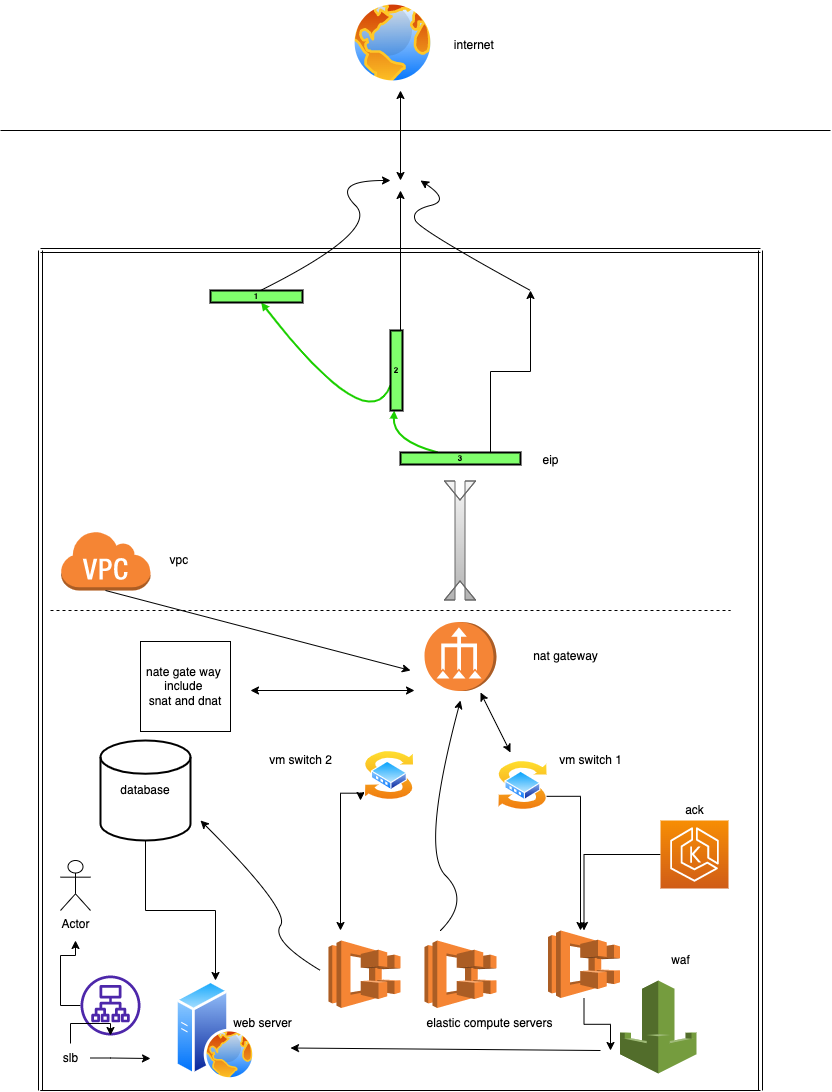

The diagram above was exported from draw.io. Its source (the exported page's mxGraphModel, read from the mxfile embedded in the PNG):
<mxGraphModel dx="954" dy="591" grid="1" gridSize="10" guides="1" tooltips="1" connect="1" arrows="1" fold="1" page="1" pageScale="1" pageWidth="827" pageHeight="1169" math="0" shadow="0">
  <root>
    <mxCell id="0" />
    <mxCell id="1" parent="0" />
    <mxCell id="BviLwrJEOvnJwdVKLCZl-1" value="" style="outlineConnect=0;dashed=0;verticalLabelPosition=bottom;verticalAlign=top;align=center;html=1;shape=mxgraph.aws3.virtual_private_cloud;fillColor=#F58534;gradientColor=none;" parent="1" vertex="1">
      <mxGeometry x="60" y="560" width="90" height="60" as="geometry" />
    </mxCell>
    <mxCell id="BviLwrJEOvnJwdVKLCZl-20" value="" style="endArrow=none;html=1;rounded=0;" parent="1" edge="1">
      <mxGeometry width="50" height="50" relative="1" as="geometry">
        <mxPoint y="160" as="sourcePoint" />
        <mxPoint x="830" y="160" as="targetPoint" />
      </mxGeometry>
    </mxCell>
    <mxCell id="BviLwrJEOvnJwdVKLCZl-21" value="" style="aspect=fixed;perimeter=ellipsePerimeter;html=1;align=center;shadow=0;dashed=0;spacingTop=3;image;image=img/lib/active_directory/internet_globe.svg;" parent="1" vertex="1">
      <mxGeometry x="350" y="30" width="85" height="85" as="geometry" />
    </mxCell>
    <mxCell id="BviLwrJEOvnJwdVKLCZl-22" value="internet&amp;nbsp;" style="text;html=1;align=center;verticalAlign=middle;resizable=0;points=[];autosize=1;strokeColor=none;fillColor=none;" parent="1" vertex="1">
      <mxGeometry x="440" y="60" width="70" height="30" as="geometry" />
    </mxCell>
    <mxCell id="BviLwrJEOvnJwdVKLCZl-23" value="" style="endArrow=classic;startArrow=classic;html=1;rounded=0;" parent="1" edge="1">
      <mxGeometry width="50" height="50" relative="1" as="geometry">
        <mxPoint x="400" y="210" as="sourcePoint" />
        <mxPoint x="400" y="120" as="targetPoint" />
      </mxGeometry>
    </mxCell>
    <mxCell id="BviLwrJEOvnJwdVKLCZl-25" value="" style="shape=link;html=1;rounded=0;" parent="1" edge="1">
      <mxGeometry width="100" relative="1" as="geometry">
        <mxPoint x="40" y="280" as="sourcePoint" />
        <mxPoint x="760" y="280" as="targetPoint" />
      </mxGeometry>
    </mxCell>
    <mxCell id="BviLwrJEOvnJwdVKLCZl-27" value="" style="shape=link;html=1;rounded=0;" parent="1" edge="1">
      <mxGeometry width="100" relative="1" as="geometry">
        <mxPoint x="40" y="1120" as="sourcePoint" />
        <mxPoint x="40" y="280" as="targetPoint" />
      </mxGeometry>
    </mxCell>
    <mxCell id="BviLwrJEOvnJwdVKLCZl-28" value="" style="shape=link;html=1;rounded=0;" parent="1" edge="1">
      <mxGeometry width="100" relative="1" as="geometry">
        <mxPoint x="760" y="1120" as="sourcePoint" />
        <mxPoint x="760" y="280" as="targetPoint" />
      </mxGeometry>
    </mxCell>
    <mxCell id="BviLwrJEOvnJwdVKLCZl-31" value="" style="curved=1;endArrow=classic;html=1;rounded=0;" parent="1" edge="1">
      <mxGeometry width="50" height="50" relative="1" as="geometry">
        <mxPoint x="260" y="320" as="sourcePoint" />
        <mxPoint x="390" y="210" as="targetPoint" />
        <Array as="points">
          <mxPoint x="380" y="260" />
          <mxPoint x="330" y="210" />
        </Array>
      </mxGeometry>
    </mxCell>
    <mxCell id="BviLwrJEOvnJwdVKLCZl-32" value="" style="curved=1;endArrow=classic;html=1;rounded=0;" parent="1" edge="1">
      <mxGeometry width="50" height="50" relative="1" as="geometry">
        <mxPoint x="530" y="320" as="sourcePoint" />
        <mxPoint x="420" y="210" as="targetPoint" />
        <Array as="points">
          <mxPoint x="420" y="260" />
          <mxPoint x="410" y="240" />
          <mxPoint x="450" y="230" />
        </Array>
      </mxGeometry>
    </mxCell>
    <mxCell id="BviLwrJEOvnJwdVKLCZl-33" value="" style="endArrow=classic;html=1;rounded=0;" parent="1" edge="1">
      <mxGeometry width="50" height="50" relative="1" as="geometry">
        <mxPoint x="400" y="360" as="sourcePoint" />
        <mxPoint x="400" y="220" as="targetPoint" />
      </mxGeometry>
    </mxCell>
    <mxCell id="BviLwrJEOvnJwdVKLCZl-34" value="" style="curved=1;endArrow=block;html=1;strokeColor=#1CCF00;strokeWidth=2;endSize=3;rounded=0;" parent="1" source="BviLwrJEOvnJwdVKLCZl-37" target="BviLwrJEOvnJwdVKLCZl-36" edge="1">
      <mxGeometry relative="1" as="geometry">
        <Array as="points">
          <mxPoint x="368" y="470" />
        </Array>
      </mxGeometry>
    </mxCell>
    <mxCell id="BviLwrJEOvnJwdVKLCZl-35" value="" style="curved=1;endArrow=block;html=1;strokeColor=#1CCF00;strokeWidth=2;endSize=3;rounded=0;" parent="1" source="BviLwrJEOvnJwdVKLCZl-38" target="BviLwrJEOvnJwdVKLCZl-37" edge="1">
      <mxGeometry relative="1" as="geometry">
        <Array as="points">
          <mxPoint x="392" y="470" />
        </Array>
      </mxGeometry>
    </mxCell>
    <mxCell id="BviLwrJEOvnJwdVKLCZl-36" value="1" style="strokeWidth=2;dashed=0;align=center;fontSize=8;shape=rect;fillColor=#80FF6C;strokeColor=#000000;fontStyle=1;" parent="1" vertex="1">
      <mxGeometry x="210" y="320" width="92" height="12" as="geometry" />
    </mxCell>
    <mxCell id="BviLwrJEOvnJwdVKLCZl-37" value="2" style="strokeWidth=2;dashed=0;align=center;fontSize=8;shape=rect;fillColor=#80FF6C;strokeColor=#000000;fontStyle=1;" parent="1" vertex="1">
      <mxGeometry x="390" y="360" width="12" height="80" as="geometry" />
    </mxCell>
    <mxCell id="BviLwrJEOvnJwdVKLCZl-39" style="edgeStyle=orthogonalEdgeStyle;rounded=0;orthogonalLoop=1;jettySize=auto;html=1;exitX=0.75;exitY=0;exitDx=0;exitDy=0;" parent="1" source="BviLwrJEOvnJwdVKLCZl-38" edge="1">
      <mxGeometry relative="1" as="geometry">
        <mxPoint x="530" y="320" as="targetPoint" />
      </mxGeometry>
    </mxCell>
    <mxCell id="BviLwrJEOvnJwdVKLCZl-38" value="3" style="strokeWidth=2;dashed=0;align=center;fontSize=8;shape=rect;fillColor=#80FF6C;strokeColor=#000000;fontStyle=1;" parent="1" vertex="1">
      <mxGeometry x="400" y="482" width="120" height="12" as="geometry" />
    </mxCell>
    <mxCell id="BviLwrJEOvnJwdVKLCZl-40" value="eip" style="text;html=1;align=center;verticalAlign=middle;resizable=0;points=[];autosize=1;strokeColor=none;fillColor=none;" parent="1" vertex="1">
      <mxGeometry x="530" y="475" width="40" height="30" as="geometry" />
    </mxCell>
    <mxCell id="BviLwrJEOvnJwdVKLCZl-41" value="" style="shape=flexArrow;endArrow=classic;startArrow=classic;html=1;rounded=0;fillColor=#f5f5f5;gradientColor=#b3b3b3;strokeColor=#666666;" parent="1" edge="1">
      <mxGeometry width="100" height="100" relative="1" as="geometry">
        <mxPoint x="459.5" y="610" as="sourcePoint" />
        <mxPoint x="459.5" y="530" as="targetPoint" />
        <Array as="points">
          <mxPoint x="459.5" y="620" />
        </Array>
      </mxGeometry>
    </mxCell>
    <mxCell id="BviLwrJEOvnJwdVKLCZl-42" value="" style="endArrow=none;dashed=1;html=1;rounded=0;" parent="1" edge="1">
      <mxGeometry width="50" height="50" relative="1" as="geometry">
        <mxPoint x="50" y="640" as="sourcePoint" />
        <mxPoint x="730" y="640" as="targetPoint" />
      </mxGeometry>
    </mxCell>
    <mxCell id="BviLwrJEOvnJwdVKLCZl-43" value="" style="outlineConnect=0;dashed=0;verticalLabelPosition=bottom;verticalAlign=top;align=center;html=1;shape=mxgraph.aws3.vpc_nat_gateway;fillColor=#F58536;gradientColor=none;rotation=-90;" parent="1" vertex="1">
      <mxGeometry x="425.5" y="650" width="69" height="72" as="geometry" />
    </mxCell>
    <mxCell id="BviLwrJEOvnJwdVKLCZl-44" value="" style="endArrow=classic;startArrow=classic;html=1;rounded=0;" parent="1" edge="1">
      <mxGeometry width="50" height="50" relative="1" as="geometry">
        <mxPoint x="250" y="720" as="sourcePoint" />
        <mxPoint x="414" y="720" as="targetPoint" />
      </mxGeometry>
    </mxCell>
    <mxCell id="BviLwrJEOvnJwdVKLCZl-45" value="" style="endArrow=classic;startArrow=classic;html=1;rounded=0;" parent="1" edge="1">
      <mxGeometry width="50" height="50" relative="1" as="geometry">
        <mxPoint x="510" y="782" as="sourcePoint" />
        <mxPoint x="480" y="722" as="targetPoint" />
      </mxGeometry>
    </mxCell>
    <mxCell id="BviLwrJEOvnJwdVKLCZl-64" style="edgeStyle=orthogonalEdgeStyle;rounded=0;orthogonalLoop=1;jettySize=auto;html=1;exitX=1;exitY=0.75;exitDx=0;exitDy=0;" parent="1" source="BviLwrJEOvnJwdVKLCZl-47" edge="1">
      <mxGeometry relative="1" as="geometry">
        <mxPoint x="580" y="960" as="targetPoint" />
      </mxGeometry>
    </mxCell>
    <mxCell id="BviLwrJEOvnJwdVKLCZl-47" value="" style="aspect=fixed;perimeter=ellipsePerimeter;html=1;align=center;shadow=0;dashed=0;spacingTop=3;image;image=img/lib/active_directory/switch.svg;" parent="1" vertex="1">
      <mxGeometry x="497.5" y="790" width="50" height="50" as="geometry" />
    </mxCell>
    <mxCell id="BviLwrJEOvnJwdVKLCZl-48" value="" style="endArrow=classic;html=1;rounded=0;exitX=0.5;exitY=1;exitDx=0;exitDy=0;exitPerimeter=0;" parent="1" source="BviLwrJEOvnJwdVKLCZl-1" edge="1">
      <mxGeometry width="50" height="50" relative="1" as="geometry">
        <mxPoint x="240" y="800" as="sourcePoint" />
        <mxPoint x="410" y="700" as="targetPoint" />
      </mxGeometry>
    </mxCell>
    <mxCell id="BviLwrJEOvnJwdVKLCZl-51" value="" style="curved=1;endArrow=classic;html=1;rounded=0;" parent="1" edge="1">
      <mxGeometry width="50" height="50" relative="1" as="geometry">
        <mxPoint x="440" y="960" as="sourcePoint" />
        <mxPoint x="460" y="730" as="targetPoint" />
        <Array as="points">
          <mxPoint x="470" y="930" />
          <mxPoint x="420" y="880" />
        </Array>
      </mxGeometry>
    </mxCell>
    <mxCell id="BviLwrJEOvnJwdVKLCZl-53" value="" style="outlineConnect=0;dashed=0;verticalLabelPosition=bottom;verticalAlign=top;align=center;html=1;shape=mxgraph.aws3.ecs;fillColor=#F58534;gradientColor=none;" parent="1" vertex="1">
      <mxGeometry x="328" y="970" width="72" height="67.5" as="geometry" />
    </mxCell>
    <mxCell id="BviLwrJEOvnJwdVKLCZl-54" value="" style="outlineConnect=0;dashed=0;verticalLabelPosition=bottom;verticalAlign=top;align=center;html=1;shape=mxgraph.aws3.ecs;fillColor=#F58534;gradientColor=none;" parent="1" vertex="1">
      <mxGeometry x="424" y="970" width="72" height="67.5" as="geometry" />
    </mxCell>
    <mxCell id="BviLwrJEOvnJwdVKLCZl-62" style="edgeStyle=orthogonalEdgeStyle;rounded=0;orthogonalLoop=1;jettySize=auto;html=1;exitX=0;exitY=1;exitDx=0;exitDy=0;" parent="1" source="BviLwrJEOvnJwdVKLCZl-59" edge="1">
      <mxGeometry relative="1" as="geometry">
        <mxPoint x="360" y="830" as="targetPoint" />
      </mxGeometry>
    </mxCell>
    <mxCell id="BviLwrJEOvnJwdVKLCZl-65" style="edgeStyle=orthogonalEdgeStyle;rounded=0;orthogonalLoop=1;jettySize=auto;html=1;exitX=0;exitY=1;exitDx=0;exitDy=0;" parent="1" source="BviLwrJEOvnJwdVKLCZl-59" edge="1">
      <mxGeometry relative="1" as="geometry">
        <mxPoint x="340" y="960" as="targetPoint" />
      </mxGeometry>
    </mxCell>
    <mxCell id="BviLwrJEOvnJwdVKLCZl-59" value="" style="aspect=fixed;perimeter=ellipsePerimeter;html=1;align=center;shadow=0;dashed=0;spacingTop=3;image;image=img/lib/active_directory/switch.svg;" parent="1" vertex="1">
      <mxGeometry x="364" y="780" width="50" height="50" as="geometry" />
    </mxCell>
    <mxCell id="_2xH7kHXMzwuevfopibV-1" style="edgeStyle=orthogonalEdgeStyle;rounded=0;orthogonalLoop=1;jettySize=auto;html=1;" edge="1" parent="1" source="BviLwrJEOvnJwdVKLCZl-60">
      <mxGeometry relative="1" as="geometry">
        <mxPoint x="610" y="1080" as="targetPoint" />
      </mxGeometry>
    </mxCell>
    <mxCell id="BviLwrJEOvnJwdVKLCZl-60" value="" style="outlineConnect=0;dashed=0;verticalLabelPosition=bottom;verticalAlign=top;align=center;html=1;shape=mxgraph.aws3.ecs;fillColor=#F58534;gradientColor=none;" parent="1" vertex="1">
      <mxGeometry x="547.5" y="960" width="72" height="67.5" as="geometry" />
    </mxCell>
    <mxCell id="BviLwrJEOvnJwdVKLCZl-61" value="" style="curved=1;endArrow=classic;html=1;rounded=0;" parent="1" edge="1">
      <mxGeometry width="50" height="50" relative="1" as="geometry">
        <mxPoint x="320" y="1000" as="sourcePoint" />
        <mxPoint x="200" y="850" as="targetPoint" />
        <Array as="points">
          <mxPoint x="270" y="970" />
          <mxPoint x="290" y="940" />
        </Array>
      </mxGeometry>
    </mxCell>
    <mxCell id="BviLwrJEOvnJwdVKLCZl-66" style="edgeStyle=orthogonalEdgeStyle;rounded=0;orthogonalLoop=1;jettySize=auto;html=1;" parent="1" source="BviLwrJEOvnJwdVKLCZl-63" target="BviLwrJEOvnJwdVKLCZl-67" edge="1">
      <mxGeometry relative="1" as="geometry">
        <mxPoint x="120" y="1050" as="targetPoint" />
      </mxGeometry>
    </mxCell>
    <mxCell id="BviLwrJEOvnJwdVKLCZl-63" value="database" style="strokeWidth=2;html=1;shape=mxgraph.flowchart.database;whiteSpace=wrap;" parent="1" vertex="1">
      <mxGeometry x="100" y="770" width="90" height="100" as="geometry" />
    </mxCell>
    <mxCell id="BviLwrJEOvnJwdVKLCZl-67" value="" style="aspect=fixed;perimeter=ellipsePerimeter;html=1;align=center;shadow=0;dashed=0;spacingTop=3;image;image=img/lib/active_directory/web_server.svg;" parent="1" vertex="1">
      <mxGeometry x="175" y="1010" width="80" height="100" as="geometry" />
    </mxCell>
    <mxCell id="BviLwrJEOvnJwdVKLCZl-68" value="web server" style="text;html=1;align=center;verticalAlign=middle;resizable=0;points=[];autosize=1;strokeColor=none;fillColor=none;" parent="1" vertex="1">
      <mxGeometry x="222" y="1037.5" width="80" height="30" as="geometry" />
    </mxCell>
    <mxCell id="BviLwrJEOvnJwdVKLCZl-69" value="elastic compute servers" style="text;html=1;align=center;verticalAlign=middle;resizable=0;points=[];autosize=1;strokeColor=none;fillColor=none;" parent="1" vertex="1">
      <mxGeometry x="414" y="1037.5" width="150" height="30" as="geometry" />
    </mxCell>
    <mxCell id="BviLwrJEOvnJwdVKLCZl-70" value="vm switch 1" style="text;html=1;align=center;verticalAlign=middle;resizable=0;points=[];autosize=1;strokeColor=none;fillColor=none;" parent="1" vertex="1">
      <mxGeometry x="545" y="775" width="90" height="30" as="geometry" />
    </mxCell>
    <mxCell id="BviLwrJEOvnJwdVKLCZl-71" value="vm switch 2" style="text;html=1;align=center;verticalAlign=middle;resizable=0;points=[];autosize=1;strokeColor=none;fillColor=none;" parent="1" vertex="1">
      <mxGeometry x="255" y="775" width="90" height="30" as="geometry" />
    </mxCell>
    <mxCell id="BviLwrJEOvnJwdVKLCZl-72" value="nat gateway" style="text;html=1;align=center;verticalAlign=middle;resizable=0;points=[];autosize=1;strokeColor=none;fillColor=none;" parent="1" vertex="1">
      <mxGeometry x="520" y="671" width="90" height="30" as="geometry" />
    </mxCell>
    <mxCell id="BviLwrJEOvnJwdVKLCZl-73" value="vpc&amp;nbsp;" style="text;html=1;align=center;verticalAlign=middle;resizable=0;points=[];autosize=1;strokeColor=none;fillColor=none;" parent="1" vertex="1">
      <mxGeometry x="155" y="575" width="50" height="30" as="geometry" />
    </mxCell>
    <mxCell id="BviLwrJEOvnJwdVKLCZl-74" value="" style="endArrow=none;html=1;rounded=0;" parent="1" edge="1">
      <mxGeometry width="50" height="50" relative="1" as="geometry">
        <mxPoint x="290" y="1120" as="sourcePoint" />
        <mxPoint x="760" y="1120" as="targetPoint" />
        <Array as="points">
          <mxPoint x="40" y="1120" />
        </Array>
      </mxGeometry>
    </mxCell>
    <mxCell id="_2xH7kHXMzwuevfopibV-2" value="" style="outlineConnect=0;dashed=0;verticalLabelPosition=bottom;verticalAlign=top;align=center;html=1;shape=mxgraph.aws3.waf;fillColor=#759C3E;gradientColor=none;" vertex="1" parent="1">
      <mxGeometry x="619.5" y="1010" width="76.5" height="93" as="geometry" />
    </mxCell>
    <mxCell id="_2xH7kHXMzwuevfopibV-3" value="" style="endArrow=classic;html=1;rounded=0;" edge="1" parent="1">
      <mxGeometry width="50" height="50" relative="1" as="geometry">
        <mxPoint x="600" y="1080" as="sourcePoint" />
        <mxPoint x="290" y="1077.5" as="targetPoint" />
      </mxGeometry>
    </mxCell>
    <mxCell id="_2xH7kHXMzwuevfopibV-4" value="waf" style="text;html=1;align=center;verticalAlign=middle;resizable=0;points=[];autosize=1;strokeColor=none;fillColor=none;" vertex="1" parent="1">
      <mxGeometry x="660" y="975" width="40" height="30" as="geometry" />
    </mxCell>
    <mxCell id="_2xH7kHXMzwuevfopibV-6" value="nate gate way&amp;nbsp;&lt;br&gt;include&amp;nbsp;&lt;br&gt;snat and dnat" style="whiteSpace=wrap;html=1;aspect=fixed;" vertex="1" parent="1">
      <mxGeometry x="140" y="671" width="90" height="90" as="geometry" />
    </mxCell>
    <mxCell id="_2xH7kHXMzwuevfopibV-8" value="Actor" style="shape=umlActor;verticalLabelPosition=bottom;verticalAlign=top;html=1;outlineConnect=0;" vertex="1" parent="1">
      <mxGeometry x="60" y="890" width="30" height="50" as="geometry" />
    </mxCell>
    <mxCell id="8CtC_bApb4qbo7QhHa6t-4" style="edgeStyle=orthogonalEdgeStyle;rounded=0;orthogonalLoop=1;jettySize=auto;html=1;" edge="1" parent="1" source="_2xH7kHXMzwuevfopibV-9">
      <mxGeometry relative="1" as="geometry">
        <mxPoint x="75" y="970" as="targetPoint" />
      </mxGeometry>
    </mxCell>
    <mxCell id="_2xH7kHXMzwuevfopibV-9" value="" style="sketch=0;outlineConnect=0;fontColor=#232F3E;gradientColor=none;fillColor=#4D27AA;strokeColor=none;dashed=0;verticalLabelPosition=bottom;verticalAlign=top;align=center;html=1;fontSize=12;fontStyle=0;aspect=fixed;pointerEvents=1;shape=mxgraph.aws4.application_load_balancer;" vertex="1" parent="1">
      <mxGeometry x="80" y="1005" width="60" height="60" as="geometry" />
    </mxCell>
    <mxCell id="_2xH7kHXMzwuevfopibV-12" value="" style="edgeStyle=orthogonalEdgeStyle;rounded=0;orthogonalLoop=1;jettySize=auto;html=1;" edge="1" parent="1" source="_2xH7kHXMzwuevfopibV-11" target="_2xH7kHXMzwuevfopibV-9">
      <mxGeometry relative="1" as="geometry" />
    </mxCell>
    <mxCell id="_2xH7kHXMzwuevfopibV-11" value="slb" style="text;html=1;align=center;verticalAlign=middle;resizable=0;points=[];autosize=1;strokeColor=none;fillColor=none;" vertex="1" parent="1">
      <mxGeometry x="50" y="1073" width="40" height="30" as="geometry" />
    </mxCell>
    <mxCell id="_2xH7kHXMzwuevfopibV-13" value="" style="endArrow=classic;html=1;rounded=0;" edge="1" parent="1">
      <mxGeometry width="50" height="50" relative="1" as="geometry">
        <mxPoint x="90" y="1087.5" as="sourcePoint" />
        <mxPoint x="150" y="1088" as="targetPoint" />
        <Array as="points">
          <mxPoint x="110" y="1087.5" />
        </Array>
      </mxGeometry>
    </mxCell>
    <mxCell id="8CtC_bApb4qbo7QhHa6t-2" style="edgeStyle=orthogonalEdgeStyle;rounded=0;orthogonalLoop=1;jettySize=auto;html=1;" edge="1" parent="1" source="8CtC_bApb4qbo7QhHa6t-1" target="BviLwrJEOvnJwdVKLCZl-60">
      <mxGeometry relative="1" as="geometry" />
    </mxCell>
    <mxCell id="8CtC_bApb4qbo7QhHa6t-1" value="" style="sketch=0;points=[[0,0,0],[0.25,0,0],[0.5,0,0],[0.75,0,0],[1,0,0],[0,1,0],[0.25,1,0],[0.5,1,0],[0.75,1,0],[1,1,0],[0,0.25,0],[0,0.5,0],[0,0.75,0],[1,0.25,0],[1,0.5,0],[1,0.75,0]];outlineConnect=0;fontColor=#232F3E;gradientColor=#F78E04;gradientDirection=north;fillColor=#D05C17;strokeColor=#ffffff;dashed=0;verticalLabelPosition=bottom;verticalAlign=top;align=center;html=1;fontSize=12;fontStyle=0;aspect=fixed;shape=mxgraph.aws4.resourceIcon;resIcon=mxgraph.aws4.eks;" vertex="1" parent="1">
      <mxGeometry x="660" y="850" width="68" height="68" as="geometry" />
    </mxCell>
    <mxCell id="8CtC_bApb4qbo7QhHa6t-3" value="ack" style="text;html=1;align=center;verticalAlign=middle;resizable=0;points=[];autosize=1;strokeColor=none;fillColor=none;" vertex="1" parent="1">
      <mxGeometry x="674" y="825" width="40" height="30" as="geometry" />
    </mxCell>
  </root>
</mxGraphModel>